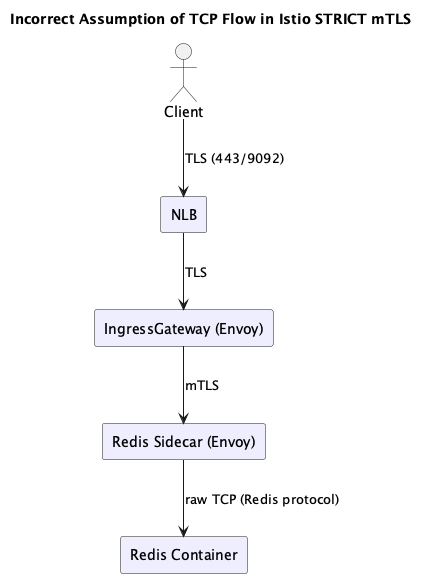

The diagram above was rendered by PlantUML. Its source (embedded in the PNG):
@startuml
title Incorrect Assumption of TCP Flow in Istio STRICT mTLS

skinparam rectangle {
  BackgroundColor #eef
}

actor Client

rectangle "NLB" as nlb
rectangle "IngressGateway (Envoy)" as ig
rectangle "Redis Sidecar (Envoy)" as s1
rectangle "Redis Container" as r

Client --> nlb : TLS (443/9092)
nlb --> ig : TLS
ig --> s1 : mTLS
s1 --> r : raw TCP (Redis protocol)

@enduml